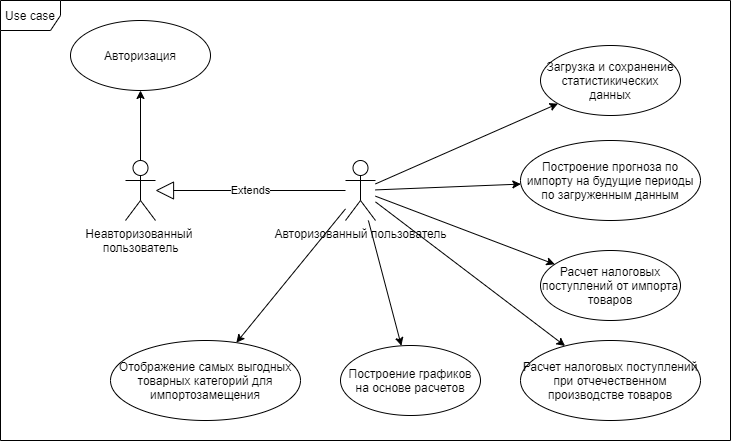

The diagram above was exported from draw.io. Its source (the exported page's mxGraphModel, read from the mxfile embedded in the PNG):
<mxGraphModel dx="1024" dy="680" grid="1" gridSize="10" guides="1" tooltips="1" connect="1" arrows="1" fold="1" page="1" pageScale="1" pageWidth="827" pageHeight="1169" math="0" shadow="0">
  <root>
    <mxCell id="0" />
    <mxCell id="1" parent="0" />
    <mxCell id="2" value="Use case" style="shape=umlFrame;whiteSpace=wrap;html=1;" vertex="1" parent="1">
      <mxGeometry x="48" y="540" width="730" height="440" as="geometry" />
    </mxCell>
    <mxCell id="3" value="" style="edgeStyle=orthogonalEdgeStyle;rounded=0;orthogonalLoop=1;jettySize=auto;html=1;" edge="1" source="4" target="5" parent="1">
      <mxGeometry relative="1" as="geometry" />
    </mxCell>
    <mxCell id="4" value="Неавторизованный &lt;br&gt;пользователь" style="shape=umlActor;verticalLabelPosition=bottom;verticalAlign=top;html=1;" vertex="1" parent="1">
      <mxGeometry x="173" y="700" width="30" height="60" as="geometry" />
    </mxCell>
    <mxCell id="5" value="Авторизация" style="ellipse;whiteSpace=wrap;html=1;" vertex="1" parent="1">
      <mxGeometry x="118" y="560" width="140" height="70" as="geometry" />
    </mxCell>
    <mxCell id="6" style="rounded=0;orthogonalLoop=1;jettySize=auto;html=1;" edge="1" source="12" target="14" parent="1">
      <mxGeometry relative="1" as="geometry" />
    </mxCell>
    <mxCell id="7" style="edgeStyle=none;rounded=0;orthogonalLoop=1;jettySize=auto;html=1;" edge="1" source="12" target="15" parent="1">
      <mxGeometry relative="1" as="geometry" />
    </mxCell>
    <mxCell id="8" style="edgeStyle=none;rounded=0;orthogonalLoop=1;jettySize=auto;html=1;" edge="1" source="12" target="16" parent="1">
      <mxGeometry relative="1" as="geometry" />
    </mxCell>
    <mxCell id="9" style="edgeStyle=none;rounded=0;orthogonalLoop=1;jettySize=auto;html=1;" edge="1" source="12" target="17" parent="1">
      <mxGeometry relative="1" as="geometry" />
    </mxCell>
    <mxCell id="10" style="edgeStyle=none;rounded=0;orthogonalLoop=1;jettySize=auto;html=1;" edge="1" source="12" target="18" parent="1">
      <mxGeometry relative="1" as="geometry" />
    </mxCell>
    <mxCell id="11" style="edgeStyle=none;rounded=0;orthogonalLoop=1;jettySize=auto;html=1;" edge="1" source="12" target="19" parent="1">
      <mxGeometry relative="1" as="geometry" />
    </mxCell>
    <mxCell id="12" value="Авторизованный пользователь" style="shape=umlActor;verticalLabelPosition=bottom;verticalAlign=top;html=1;" vertex="1" parent="1">
      <mxGeometry x="393" y="700" width="30" height="60" as="geometry" />
    </mxCell>
    <mxCell id="13" value="Extends" style="endArrow=block;endSize=16;endFill=0;html=1;" edge="1" source="12" target="4" parent="1">
      <mxGeometry width="160" relative="1" as="geometry">
        <mxPoint x="353" y="870" as="sourcePoint" />
        <mxPoint x="513" y="870" as="targetPoint" />
      </mxGeometry>
    </mxCell>
    <mxCell id="14" value="Загрузка и сохранение статистикических данных" style="ellipse;whiteSpace=wrap;html=1;" vertex="1" parent="1">
      <mxGeometry x="588" y="585" width="140" height="70" as="geometry" />
    </mxCell>
    <mxCell id="15" value="Построение прогноза по импорту на будущие периоды по загруженным данным" style="ellipse;whiteSpace=wrap;html=1;" vertex="1" parent="1">
      <mxGeometry x="568" y="680" width="180" height="80" as="geometry" />
    </mxCell>
    <mxCell id="16" value="Расчет налоговых поступлений от импорта товаров" style="ellipse;whiteSpace=wrap;html=1;" vertex="1" parent="1">
      <mxGeometry x="588" y="790" width="140" height="70" as="geometry" />
    </mxCell>
    <mxCell id="17" value="Расчет налоговых поступлений при отчечественном производстве товаров" style="ellipse;whiteSpace=wrap;html=1;" vertex="1" parent="1">
      <mxGeometry x="568" y="880" width="180" height="80" as="geometry" />
    </mxCell>
    <mxCell id="18" value="Построение графиков на основе расчетов" style="ellipse;whiteSpace=wrap;html=1;" vertex="1" parent="1">
      <mxGeometry x="388" y="885" width="140" height="70" as="geometry" />
    </mxCell>
    <mxCell id="19" value="Отображение самых выгодных товарных категорий для импортозамещения" style="ellipse;whiteSpace=wrap;html=1;" vertex="1" parent="1">
      <mxGeometry x="158" y="880" width="190" height="80" as="geometry" />
    </mxCell>
  </root>
</mxGraphModel>